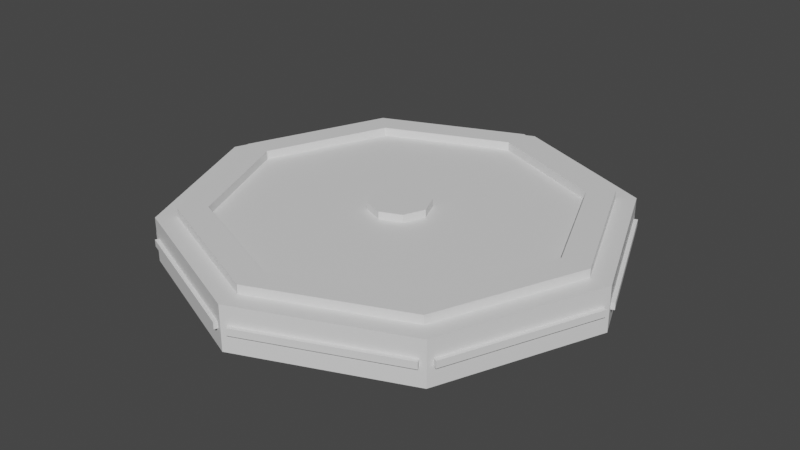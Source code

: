 # Source: platform_8.blend  (saved by Blender 2.80.74; exported with 4.5.12 LTS)
import bpy
from mathutils import Matrix  # noqa: F401  (used for matrix-valued properties, if any)

bpy.ops.wm.read_factory_settings(use_empty=True)
scene = bpy.context.scene
scene.name = 'Scene'

# ---- collections
col_collection = bpy.data.collections.new('Collection'); scene.collection.children.link(col_collection)

# ---- materials (node trees are filled in below, after node groups)
mat_platform_main = bpy.data.materials.new('platform.main')
mat_platform_main.use_transparent_shadow = False
mat_platform_second = bpy.data.materials.new('platform.second')
mat_platform_second.use_transparent_shadow = False
mat_platform_light = bpy.data.materials.new('platform.light')
mat_platform_light.use_transparent_shadow = False

# ---- material node trees
mat_platform_main.use_nodes = True; mat_platform_main.node_tree.nodes.clear()
_N = mat_platform_main.node_tree.nodes; _L = mat_platform_main.node_tree.links
n0 = _N.new('ShaderNodeOutputMaterial'); n0.name = 'Material Output'; n0.location = (300, 300)
n1 = _N.new('ShaderNodeBsdfPrincipled'); n1.name = 'Principled BSDF'; n1.location = (10, 300)
n1.distribution = 'GGX'
n1.subsurface_method = 'BURLEY'
n1.inputs[3].default_value = 1.45
n1.inputs[27].default_value = (0.0, 0.0, 0.0, 1.0)
n1.inputs[28].default_value = 1.0
_L.new(n1.outputs[0], n0.inputs[0])
n0.is_active_output = True
mat_platform_second.use_nodes = True; mat_platform_second.node_tree.nodes.clear()
_N = mat_platform_second.node_tree.nodes; _L = mat_platform_second.node_tree.links
n0 = _N.new('ShaderNodeOutputMaterial'); n0.name = 'Material Output'; n0.location = (300, 300)
n1 = _N.new('ShaderNodeBsdfPrincipled'); n1.name = 'Principled BSDF'; n1.location = (10, 300)
n1.distribution = 'GGX'
n1.subsurface_method = 'BURLEY'
n1.inputs[3].default_value = 1.45
n1.inputs[27].default_value = (0.0, 0.0, 0.0, 1.0)
n1.inputs[28].default_value = 1.0
_L.new(n1.outputs[0], n0.inputs[0])
n0.is_active_output = True
mat_platform_light.use_nodes = True; mat_platform_light.node_tree.nodes.clear()
_N = mat_platform_light.node_tree.nodes; _L = mat_platform_light.node_tree.links
n0 = _N.new('ShaderNodeOutputMaterial'); n0.name = 'Material Output'; n0.location = (300, 300)
n1 = _N.new('ShaderNodeBsdfPrincipled'); n1.name = 'Principled BSDF'; n1.location = (10, 300)
n1.distribution = 'GGX'
n1.subsurface_method = 'BURLEY'
n1.inputs[3].default_value = 1.45
n1.inputs[27].default_value = (0.0, 0.0, 0.0, 1.0)
n1.inputs[28].default_value = 1.0
_L.new(n1.outputs[0], n0.inputs[0])
n0.is_active_output = True

# ---- world
world_world = bpy.data.worlds.new('World'); scene.world = world_world
world_world.use_nodes = True; world_world.node_tree.nodes.clear()
_N = world_world.node_tree.nodes; _L = world_world.node_tree.links
n0 = _N.new('ShaderNodeOutputWorld'); n0.name = 'World Output'; n0.location = (300, 300)
n1 = _N.new('ShaderNodeBackground'); n1.name = 'Background'; n1.location = (10, 300)
n1.inputs[0].default_value = (0.05088, 0.05088, 0.05088, 1.0)
_L.new(n1.outputs[0], n0.inputs[0])
n0.is_active_output = True
world_world.color = (0.05088, 0.05088, 0.05088)
world_world.use_sun_shadow = False
world_world.sun_shadow_jitter_overblur = 0.0

# ---- meshes
me_cylinder = bpy.data.meshes.new('Cylinder')
me_cylinder.from_pydata([(1.512e-07, 3.9, -0.39), (1.512e-07, 3.9, 0.39), (2.758, 2.758, -0.39), (2.758, 2.758, 0.39), (3.9, -1.921e-07, -0.39), (3.9, -1.921e-07, 0.39), (2.758, -2.758, -0.39), (2.758, -2.758, 0.39), (-1.897e-07, -3.9, -0.39), (-1.897e-07, -3.9, 0.39), (-2.758, -2.758, -0.39), (-2.758, -2.758, 0.39), (-3.9, 2.49e-08, -0.39), (-3.9, 2.49e-08, 0.39), (-2.758, 2.758, -0.39), (-2.758, 2.758, 0.39), (2.505, 2.505, 0.39), (1.57e-07, 3.543, 0.39), (-2.505, 2.505, 0.39), (-3.543, 2.49e-08, 0.39), (-2.505, -2.505, 0.39), (-1.551e-07, -3.543, 0.39), (2.505, -2.505, 0.39), (3.543, -1.805e-07, 0.39), (2.505, 2.505, 0.544), (1.565e-07, 3.543, 0.544), (3.543, -1.805e-07, 0.544), (-2.505, 2.505, 0.544), (-3.543, 2.49e-08, 0.544), (-2.505, -2.505, 0.544), (-1.556e-07, -3.543, 0.544), (2.505, -2.505, 0.544), (2.156, 2.156, 0.544), (1.645e-07, 3.049, 0.544), (-2.156, 2.156, 0.544), (-3.049, 4.083e-08, 0.544), (-2.156, -2.156, 0.544), (-9.989e-08, -3.049, 0.544), (2.156, -2.156, 0.544), (3.049, -1.646e-07, 0.544), (2.156, 2.156, 0.3904), (1.645e-07, 3.049, 0.3904), (3.049, -1.646e-07, 0.3904), (-2.156, 2.156, 0.3904), (-3.049, 4.083e-08, 0.3904), (-2.156, -2.156, 0.3904), (-9.989e-08, -3.049, 0.3904), (2.156, -2.156, 0.3904), (0.3765, 0.3765, 0.3904), (2.05e-07, 0.5324, 0.3904), (-0.3765, 0.3765, 0.3904), (-0.5324, 2.377e-10, 0.3904), (-0.3765, -0.3765, 0.3904), (1.031e-07, -0.5324, 0.3904), (0.3765, -0.3765, 0.3904), (0.5324, -4.286e-08, 0.3904), (0.3765, 0.3765, 0.5254), (2.05e-07, 0.5324, 0.5254), (0.5324, -4.286e-08, 0.5254), (-0.3765, 0.3765, 0.5254), (-0.5324, 2.377e-10, 0.5254), (-0.3765, -0.3765, 0.5254), (1.031e-07, -0.5324, 0.5254), (0.3765, -0.3765, 0.5254), (1.512e-07, 3.9, -0.3218), (1.512e-07, 3.9, 0.3218), (2.758, 2.758, 0.3218), (2.758, 2.758, -0.3218), (3.9, -1.921e-07, 0.3218), (3.9, -1.921e-07, -0.3218), (2.758, -2.758, 0.3218), (2.758, -2.758, -0.3218), (-1.897e-07, -3.9, 0.3218), (-1.897e-07, -3.9, -0.3218), (-2.758, -2.758, 0.3218), (-2.758, -2.758, -0.3218), (-3.9, 2.49e-08, 0.3218), (-3.9, 2.49e-08, -0.3218), (-2.758, 2.758, 0.3218), (-2.758, 2.758, -0.3218)], [], [(65, 1, 3, 66), (66, 3, 5, 68), (68, 5, 7, 70), (70, 7, 9, 72), (72, 9, 11, 74), (74, 11, 13, 76), (18, 19, 28, 27), (76, 13, 15, 78), (78, 15, 1, 65), (0, 2, 4, 6, 8, 10, 12, 14), (3, 1, 17, 16), (1, 15, 18, 17), (15, 13, 19, 18), (13, 11, 20, 19), (11, 9, 21, 20), (9, 7, 22, 21), (7, 5, 23, 22), (5, 3, 16, 23), (38, 39, 42, 47), (23, 16, 24, 26), (21, 22, 31, 30), (19, 20, 29, 28), (17, 18, 27, 25), (16, 17, 25, 24), (22, 23, 26, 31), (20, 21, 30, 29), (24, 25, 33, 32), (25, 27, 34, 33), (27, 28, 35, 34), (28, 29, 36, 35), (29, 30, 37, 36), (30, 31, 38, 37), (31, 26, 39, 38), (26, 24, 32, 39), (53, 54, 63, 62), (36, 37, 46, 45), (34, 35, 44, 43), (39, 32, 40, 42), (37, 38, 47, 46), (35, 36, 45, 44), (33, 34, 43, 41), (32, 33, 41, 40), (40, 41, 49, 48), (41, 43, 50, 49), (43, 44, 51, 50), (44, 45, 52, 51), (45, 46, 53, 52), (46, 47, 54, 53), (47, 42, 55, 54), (42, 40, 48, 55), (56, 57, 59, 60, 61, 62, 63, 58), (51, 52, 61, 60), (49, 50, 59, 57), (48, 49, 57, 56), (54, 55, 58, 63), (52, 53, 62, 61), (50, 51, 60, 59), (55, 48, 56, 58), (14, 79, 64, 0), (79, 78, 65, 64), (12, 77, 79, 14), (77, 76, 78, 79), (10, 75, 77, 12), (75, 74, 76, 77), (8, 73, 75, 10), (73, 72, 74, 75), (6, 71, 73, 8), (71, 70, 72, 73), (4, 69, 71, 6), (69, 68, 70, 71), (2, 67, 69, 4), (67, 66, 68, 69), (0, 64, 67, 2), (64, 65, 66, 67)])
me_cylinder.polygons.foreach_set('material_index', [1, 1, 1, 1, 1, 1, 1, 1, 1, 0, 0, 0, 0, 0, 0, 0, 0, 0, 1, 1, 1, 1, 1, 1, 1, 1, 1, 1, 1, 1, 1, 1, 1, 1, 0, 1, 1, 1, 1, 1, 1, 1, 0, 0, 0, 0, 0, 0, 0, 0, 0, 0, 0, 0, 0, 0, 0, 0, 1, 0, 1, 0, 1, 0, 1, 0, 1, 0, 1, 0, 1, 0, 1, 0])
_uv = me_cylinder.uv_layers.new(name='UVMap')
_uv.uv.foreach_set('vector', [1.0, 0.8333, 1.0, 1.0, 0.875, 1.0, 0.875, 0.8333, 0.875, 0.8333, 0.875, 1.0, 0.75, 1.0, 0.75, 0.8333, 0.75, 0.8333, 0.75, 1.0, 0.625, 1.0, 0.625, 0.8333, 0.625, 0.8333, 0.625, 1.0, 0.5, 1.0, 0.5, 0.8333, 0.5, 0.8333, 0.5, 1.0, 0.375, 1.0, 0.375, 0.8333, 0.375, 0.8333, 0.375, 1.0, 0.25, 1.0, 0.25, 0.8333, 0.09585, 0.4042, 0.032, 0.25, 0.032, 0.25, 0.09585, 0.4042, 0.25, 0.8333, 0.25, 1.0, 0.125, 1.0, 0.125, 0.8333, 0.125, 0.8333, 0.125, 1.0, 0.0, 1.0, 0.0, 0.8333, 0.75, 0.49, 0.9197, 0.4197, 0.99, 0.25, 0.9197, 0.08029, 0.75, 0.01, 0.5803, 0.08029, 0.51, 0.25, 0.5803, 0.4197, 0.4197, 0.4197, 0.25, 0.49, 0.25, 0.468, 0.4042, 0.4042, 0.25, 0.49, 0.08029, 0.4197, 0.09585, 0.4042, 0.25, 0.468, 0.08029, 0.4197, 0.01, 0.25, 0.032, 0.25, 0.09585, 0.4042, 0.01, 0.25, 0.08029, 0.08029, 0.09585, 0.09585, 0.032, 0.25, 0.08029, 0.08029, 0.25, 0.01, 0.25, 0.032, 0.09585, 0.09585, 0.25, 0.01, 0.4197, 0.08029, 0.4042, 0.09585, 0.25, 0.032, 0.4197, 0.08029, 0.49, 0.25, 0.468, 0.25, 0.4042, 0.09585, 0.49, 0.25, 0.4197, 0.4197, 0.4042, 0.4042, 0.468, 0.25, 0.3827, 0.1173, 0.4376, 0.25, 0.4376, 0.25, 0.3827, 0.1173, 0.468, 0.25, 0.4042, 0.4042, 0.4042, 0.4042, 0.468, 0.25, 0.25, 0.032, 0.4042, 0.09585, 0.4042, 0.09585, 0.25, 0.032, 0.032, 0.25, 0.09585, 0.09585, 0.09585, 0.09585, 0.032, 0.25, 0.25, 0.468, 0.09585, 0.4042, 0.09585, 0.4042, 0.25, 0.468, 0.4042, 0.4042, 0.25, 0.468, 0.25, 0.468, 0.4042, 0.4042, 0.4042, 0.09585, 0.468, 0.25, 0.468, 0.25, 0.4042, 0.09585, 0.09585, 0.09585, 0.25, 0.032, 0.25, 0.032, 0.09585, 0.09585, 0.4042, 0.4042, 0.25, 0.468, 0.25, 0.4376, 0.3827, 0.3827, 0.25, 0.468, 0.09585, 0.4042, 0.1173, 0.3827, 0.25, 0.4376, 0.09585, 0.4042, 0.032, 0.25, 0.06238, 0.25, 0.1173, 0.3827, 0.032, 0.25, 0.09585, 0.09585, 0.1173, 0.1173, 0.06238, 0.25, 0.09585, 0.09585, 0.25, 0.032, 0.25, 0.06238, 0.1173, 0.1173, 0.25, 0.032, 0.4042, 0.09585, 0.3827, 0.1173, 0.25, 0.06238, 0.4042, 0.09585, 0.468, 0.25, 0.4376, 0.25, 0.3827, 0.1173, 0.468, 0.25, 0.4042, 0.4042, 0.3827, 0.3827, 0.4376, 0.25, 0.25, 0.2172, 0.2732, 0.2268, 0.2732, 0.2268, 0.25, 0.2172, 0.1173, 0.1173, 0.25, 0.06238, 0.25, 0.06238, 0.1173, 0.1173, 0.1173, 0.3827, 0.06238, 0.25, 0.06238, 0.25, 0.1173, 0.3827, 0.4376, 0.25, 0.3827, 0.3827, 0.3827, 0.3827, 0.4376, 0.25, 0.25, 0.06238, 0.3827, 0.1173, 0.3827, 0.1173, 0.25, 0.06238, 0.06238, 0.25, 0.1173, 0.1173, 0.1173, 0.1173, 0.06238, 0.25, 0.25, 0.4376, 0.1173, 0.3827, 0.1173, 0.3827, 0.25, 0.4376, 0.3827, 0.3827, 0.25, 0.4376, 0.25, 0.4376, 0.3827, 0.3827, 0.3827, 0.3827, 0.25, 0.4376, 0.25, 0.2828, 0.2732, 0.2732, 0.25, 0.4376, 0.1173, 0.3827, 0.2268, 0.2732, 0.25, 0.2828, 0.1173, 0.3827, 0.06238, 0.25, 0.2172, 0.25, 0.2268, 0.2732, 0.06238, 0.25, 0.1173, 0.1173, 0.2268, 0.2268, 0.2172, 0.25, 0.1173, 0.1173, 0.25, 0.06238, 0.25, 0.2172, 0.2268, 0.2268, 0.25, 0.06238, 0.3827, 0.1173, 0.2732, 0.2268, 0.25, 0.2172, 0.3827, 0.1173, 0.4376, 0.25, 0.2828, 0.25, 0.2732, 0.2268, 0.4376, 0.25, 0.3827, 0.3827, 0.2732, 0.2732, 0.2828, 0.25, 0.2732, 0.2732, 0.25, 0.2828, 0.2268, 0.2732, 0.2172, 0.25, 0.2268, 0.2268, 0.25, 0.2172, 0.2732, 0.2268, 0.2828, 0.25, 0.2172, 0.25, 0.2268, 0.2268, 0.2268, 0.2268, 0.2172, 0.25, 0.25, 0.2828, 0.2268, 0.2732, 0.2268, 0.2732, 0.25, 0.2828, 0.2732, 0.2732, 0.25, 0.2828, 0.25, 0.2828, 0.2732, 0.2732, 0.2732, 0.2268, 0.2828, 0.25, 0.2828, 0.25, 0.2732, 0.2268, 0.2268, 0.2268, 0.25, 0.2172, 0.25, 0.2172, 0.2268, 0.2268, 0.2268, 0.2732, 0.2172, 0.25, 0.2172, 0.25, 0.2268, 0.2732, 0.2828, 0.25, 0.2732, 0.2732, 0.2732, 0.2732, 0.2828, 0.25, 0.125, 0.5, 0.125, 0.6667, 0.0, 0.6667, 0.0, 0.5, 0.125, 0.6667, 0.125, 0.8333, 0.0, 0.8333, 0.0, 0.6667, 0.25, 0.5, 0.25, 0.6667, 0.125, 0.6667, 0.125, 0.5, 0.25, 0.6667, 0.25, 0.8333, 0.125, 0.8333, 0.125, 0.6667, 0.375, 0.5, 0.375, 0.6667, 0.25, 0.6667, 0.25, 0.5, 0.375, 0.6667, 0.375, 0.8333, 0.25, 0.8333, 0.25, 0.6667, 0.5, 0.5, 0.5, 0.6667, 0.375, 0.6667, 0.375, 0.5, 0.5, 0.6667, 0.5, 0.8333, 0.375, 0.8333, 0.375, 0.6667, 0.625, 0.5, 0.625, 0.6667, 0.5, 0.6667, 0.5, 0.5, 0.625, 0.6667, 0.625, 0.8333, 0.5, 0.8333, 0.5, 0.6667, 0.75, 0.5, 0.75, 0.6667, 0.625, 0.6667, 0.625, 0.5, 0.75, 0.6667, 0.75, 0.8333, 0.625, 0.8333, 0.625, 0.6667, 0.875, 0.5, 0.875, 0.6667, 0.75, 0.6667, 0.75, 0.5, 0.875, 0.6667, 0.875, 0.8333, 0.75, 0.8333, 0.75, 0.6667, 1.0, 0.5, 1.0, 0.6667, 0.875, 0.6667, 0.875, 0.5, 1.0, 0.6667, 1.0, 0.8333, 0.875, 0.8333, 0.875, 0.6667])
me_cylinder.materials.append(mat_platform_main)
me_cylinder.materials.append(mat_platform_second)
me_cylinder.use_remesh_preserve_volume = False
me_cylinder.use_remesh_preserve_attributes = False
me_cylinder.use_mirror_vertex_groups = False
me_cylinder.update()
me_cylinder_001 = bpy.data.meshes.new('Cylinder.001')
me_cylinder_001.from_pydata([(0.1226, -3.921, 0.06069), (0.1226, -3.921, -0.06069), (2.686, -2.859, -0.06069), (2.686, -2.859, 0.06069), (2.859, -2.686, 0.06069), (2.859, -2.686, -0.06069), (3.921, -0.1226, -0.06069), (3.921, -0.1226, 0.06069), (3.921, 0.1226, 0.06069), (3.921, 0.1226, -0.06069), (2.859, 2.686, -0.06069), (2.859, 2.686, 0.06069), (2.686, 2.859, 0.06069), (2.686, 2.859, -0.06069), (0.1226, 3.921, 0.06069), (0.1226, 3.921, -0.06069), (0.06694, 3.787, -0.06069), (0.06694, 3.787, 0.06069), (2.63, 2.725, 0.06069), (2.63, 2.725, -0.06069), (2.725, 2.63, -0.06069), (2.725, 2.63, 0.06069), (3.787, 0.06694, 0.06069), (3.787, 0.06694, -0.06069), (3.787, -0.06694, -0.06069), (3.787, -0.06694, 0.06069), (2.725, -2.63, 0.06069), (2.725, -2.63, -0.06069), (2.63, -2.725, -0.06069), (2.63, -2.725, 0.06069), (0.06694, -3.787, 0.06069), (0.06694, -3.787, -0.06069), (-0.06694, -3.787, -0.06069), (-0.06694, -3.787, 0.06069), (-2.63, -2.725, 0.06069), (-2.63, -2.725, -0.06069), (-2.725, -2.63, -0.06069), (-2.725, -2.63, 0.06069), (-3.787, -0.06694, 0.06069), (-3.787, -0.06694, -0.06069), (-3.787, 0.06694, -0.06069), (-3.787, 0.06694, 0.06069), (-2.725, 2.63, 0.06069), (-2.725, 2.63, -0.06069), (-2.63, 2.725, -0.06069), (-2.63, 2.725, 0.06069), (-0.06694, 3.787, 0.06069), (-0.06694, 3.787, -0.06069), (-0.1226, -3.921, 0.06069), (-0.1226, -3.921, -0.06069), (-2.686, -2.859, -0.06069), (-2.686, -2.859, 0.06069), (-2.859, -2.686, 0.06069), (-2.859, -2.686, -0.06069), (-3.921, -0.1226, -0.06069), (-3.921, -0.1226, 0.06069), (-3.921, 0.1226, 0.06069), (-3.921, 0.1226, -0.06069), (-2.859, 2.686, -0.06069), (-2.859, 2.686, 0.06069), (-2.686, 2.859, 0.06069), (-2.686, 2.859, -0.06069), (-0.1226, 3.921, -0.06069), (-0.1226, 3.921, 0.06069)], [], [(16, 19, 18, 17), (20, 23, 22, 21), (24, 27, 26, 25), (28, 31, 30, 29), (32, 35, 34, 33), (36, 39, 38, 37), (21, 22, 8, 11), (40, 43, 42, 41), (44, 47, 46, 45), (41, 42, 59, 56), (23, 20, 10, 9), (43, 40, 57, 58), (34, 35, 50, 51), (20, 21, 11, 10), (40, 41, 56, 57), (33, 34, 51, 48), (35, 32, 49, 50), (26, 27, 5, 4), (46, 47, 62, 63), (32, 33, 48, 49), (25, 26, 4, 7), (45, 46, 63, 60), (27, 24, 6, 5), (47, 44, 61, 62), (18, 19, 13, 12), (38, 39, 54, 55), (24, 25, 7, 6), (44, 45, 60, 61), (17, 18, 12, 14), (37, 38, 55, 52), (19, 16, 15, 13), (39, 36, 53, 54), (30, 31, 1, 0), (16, 17, 14, 15), (61, 60, 63, 62), (57, 56, 59, 58), (53, 52, 55, 54), (49, 48, 51, 50), (2, 3, 0, 1), (6, 7, 4, 5), (10, 11, 8, 9), (15, 14, 12, 13), (28, 29, 3, 2), (42, 43, 58, 59), (22, 23, 9, 8), (31, 28, 2, 1), (29, 30, 0, 3), (36, 37, 52, 53)])
_uv = me_cylinder_001.uv_layers.new(name='UVMap')
_uv.uv.foreach_set('vector', [0.9969, 0.6383, 0.8781, 0.6383, 0.8781, 0.8617, 0.9969, 0.8617, 0.8719, 0.6383, 0.7531, 0.6383, 0.7531, 0.8617, 0.8719, 0.8617, 0.7469, 0.6383, 0.6281, 0.6383, 0.6281, 0.8617, 0.7469, 0.8617, 0.6219, 0.6383, 0.5031, 0.6383, 0.5031, 0.8617, 0.6219, 0.8617, 0.4969, 0.6383, 0.3781, 0.6383, 0.3781, 0.8617, 0.4969, 0.8617, 0.3719, 0.6383, 0.2531, 0.6383, 0.2531, 0.8617, 0.3719, 0.8617, 0.8719, 0.8617, 0.7531, 0.8617, 0.7531, 0.8617, 0.8719, 0.8617, 0.2469, 0.6383, 0.1281, 0.6383, 0.1281, 0.8617, 0.2469, 0.8617, 0.1219, 0.6383, 0.003102, 0.6383, 0.003102, 0.8617, 0.1219, 0.8617, 0.2469, 0.8617, 0.1281, 0.8617, 0.1281, 0.8617, 0.2469, 0.8617, 0.7531, 0.6383, 0.8719, 0.6383, 0.8719, 0.6383, 0.7531, 0.6383, 0.1281, 0.6383, 0.2469, 0.6383, 0.2469, 0.6383, 0.1281, 0.6383, 0.3781, 0.8617, 0.3781, 0.6383, 0.3781, 0.6383, 0.3781, 0.8617, 0.8719, 0.6383, 0.8719, 0.8617, 0.8719, 0.8617, 0.8719, 0.6383, 0.2469, 0.6383, 0.2469, 0.8617, 0.2469, 0.8617, 0.2469, 0.6383, 0.4969, 0.8617, 0.3781, 0.8617, 0.3781, 0.8617, 0.4969, 0.8617, 0.3781, 0.6383, 0.4969, 0.6383, 0.4969, 0.6383, 0.3781, 0.6383, 0.6281, 0.8617, 0.6281, 0.6383, 0.6281, 0.6383, 0.6281, 0.8617, 0.003102, 0.8617, 0.003102, 0.6383, 0.003102, 0.6383, 0.003102, 0.8617, 0.4969, 0.6383, 0.4969, 0.8617, 0.4969, 0.8617, 0.4969, 0.6383, 0.7469, 0.8617, 0.6281, 0.8617, 0.6281, 0.8617, 0.7469, 0.8617, 0.1219, 0.8617, 0.003102, 0.8617, 0.003102, 0.8617, 0.1219, 0.8617, 0.6281, 0.6383, 0.7469, 0.6383, 0.7469, 0.6383, 0.6281, 0.6383, 0.003102, 0.6383, 0.1219, 0.6383, 0.1219, 0.6383, 0.003102, 0.6383, 0.8781, 0.8617, 0.8781, 0.6383, 0.8781, 0.6383, 0.8781, 0.8617, 0.2531, 0.8617, 0.2531, 0.6383, 0.2531, 0.6383, 0.2531, 0.8617, 0.7469, 0.6383, 0.7469, 0.8617, 0.7469, 0.8617, 0.7469, 0.6383, 0.1219, 0.6383, 0.1219, 0.8617, 0.1219, 0.8617, 0.1219, 0.6383, 0.9969, 0.8617, 0.8781, 0.8617, 0.8781, 0.8617, 0.9969, 0.8617, 0.3719, 0.8617, 0.2531, 0.8617, 0.2531, 0.8617, 0.3719, 0.8617, 0.8781, 0.6383, 0.9969, 0.6383, 0.9969, 0.6383, 0.8781, 0.6383, 0.2531, 0.6383, 0.3719, 0.6383, 0.3719, 0.6383, 0.2531, 0.6383, 0.5031, 0.8617, 0.5031, 0.6383, 0.5031, 0.6383, 0.5031, 0.8617, 0.9969, 0.6383, 0.9969, 0.8617, 0.9969, 0.8617, 0.9969, 0.6383, 0.1219, 0.6383, 0.1219, 0.8617, 0.003102, 0.8617, 0.003102, 0.6383, 0.2469, 0.6383, 0.2469, 0.8617, 0.1281, 0.8617, 0.1281, 0.6383, 0.3719, 0.6383, 0.3719, 0.8617, 0.2531, 0.8617, 0.2531, 0.6383, 0.4969, 0.6383, 0.4969, 0.8617, 0.3781, 0.8617, 0.3781, 0.6383, 0.6219, 0.6383, 0.6219, 0.8617, 0.5031, 0.8617, 0.5031, 0.6383, 0.7469, 0.6383, 0.7469, 0.8617, 0.6281, 0.8617, 0.6281, 0.6383, 0.8719, 0.6383, 0.8719, 0.8617, 0.7531, 0.8617, 0.7531, 0.6383, 0.9969, 0.6383, 0.9969, 0.8617, 0.8781, 0.8617, 0.8781, 0.6383, 0.6219, 0.6383, 0.6219, 0.8617, 0.6219, 0.8617, 0.6219, 0.6383, 0.1281, 0.8617, 0.1281, 0.6383, 0.1281, 0.6383, 0.1281, 0.8617, 0.7531, 0.8617, 0.7531, 0.6383, 0.7531, 0.6383, 0.7531, 0.8617, 0.5031, 0.6383, 0.6219, 0.6383, 0.6219, 0.6383, 0.5031, 0.6383, 0.6219, 0.8617, 0.5031, 0.8617, 0.5031, 0.8617, 0.6219, 0.8617, 0.3719, 0.6383, 0.3719, 0.8617, 0.3719, 0.8617, 0.3719, 0.6383])
me_cylinder_001.materials.append(mat_platform_light)
me_cylinder_001.use_remesh_preserve_volume = False
me_cylinder_001.use_remesh_preserve_attributes = False
me_cylinder_001.use_mirror_vertex_groups = False
me_cylinder_001.update()

# ---- objects
ob_platform = bpy.data.objects.new('Platform', me_cylinder)
ob_platform_light = bpy.data.objects.new('Platform.Light', me_cylinder_001)

# ---- transforms, parenting, visibility, modifiers, constraints
ob_platform.location = (0.0, 0.0, 0.0)
ob_platform.lineart.crease_threshold = 0.0
ob_platform_light.location = (0.0, 0.0, 0.0)
ob_platform_light.lineart.crease_threshold = 0.0

# ---- collection membership
col_collection.objects.link(ob_platform)
col_collection.objects.link(ob_platform_light)

# ---- scene / render settings (as saved in the file)
scene.frame_start = 1; scene.frame_end = 250; scene.frame_set(1)
scene.render.engine = 'BLENDER_EEVEE_NEXT'
scene.cycles.use_denoising = False
scene.cycles.samples = 128
scene.cycles.sampling_pattern = 'TABULATED_SOBOL'
scene.cycles.use_adaptive_sampling = False
scene.cycles.use_light_tree = False
scene.view_settings.view_transform = 'Filmic'
bpy.context.view_layer.update()

# ---- added for rendering (the .blend has no active camera and no usable light): camera, sun
cam_auto = bpy.data.cameras.new('AutoCamera')
cam_auto.lens = 50.0
cam_auto.sensor_width = 36.0
cam_auto.clip_end = 1000.0
ob_auto_camera = bpy.data.objects.new('AutoCamera', cam_auto)
scene.collection.objects.link(ob_auto_camera)
ob_auto_camera.location = (10.2981, -12.3577, 8.31547)
ob_auto_camera.rotation_euler = (1.09748, -7.21219e-08, 0.694738)
scene.camera = ob_auto_camera
light_auto_sun = bpy.data.lights.new('AutoSun', 'SUN')
light_auto_sun.energy = 3.0
light_auto_sun.angle = 0.0523599
ob_auto_sun = bpy.data.objects.new('AutoSun', light_auto_sun)
scene.collection.objects.link(ob_auto_sun)
ob_auto_sun.rotation_euler = (0.872665, 0.174533, 0.523599)
bpy.context.view_layer.update()
